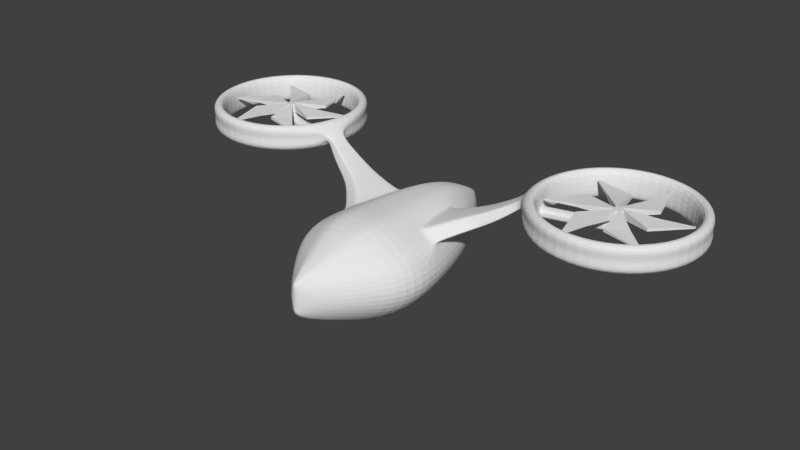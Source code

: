 # Source: Drone.blend  (saved by Blender 2.77.0; exported with 4.5.12 LTS)
import bpy
from mathutils import Matrix  # noqa: F401  (used for matrix-valued properties, if any)

bpy.ops.wm.read_factory_settings(use_empty=True)
scene = bpy.context.scene
scene.name = 'Scene'

# ---- collections
col_collection_1 = bpy.data.collections.new('Collection 1'); scene.collection.children.link(col_collection_1)

# ---- world
world_world = bpy.data.worlds.new('World'); scene.world = world_world
world_world.color = (0.05088, 0.05088, 0.05088)
world_world.use_sun_shadow = False
world_world.sun_shadow_jitter_overblur = 0.0
world_world.cycles.sampling_method = 'MANUAL'

# ---- meshes
me_cylinder_000 = bpy.data.meshes.new('Cylinder.000')
me_cylinder_000.from_pydata([(-2.767e-08, 0.07155, -0.07155), (-2.767e-08, 0.07155, 0.07155), (0.03578, 0.06197, -0.07155), (0.03578, 0.06197, 0.07155), (0.06197, 0.03578, -0.07155), (0.07155, -1.323e-07, -0.07155), (0.06197, -0.03578, -0.07155), (0.06197, -0.03578, 0.07155), (0.03578, -0.06197, -0.07155), (0.03578, -0.06197, 0.07155), (-1.687e-08, -0.07155, -0.07155), (-1.687e-08, -0.07155, 0.07155), (-0.03578, -0.06197, -0.07155), (-0.03578, -0.06197, 0.07155), (-0.06197, -0.03578, -0.07155), (-0.06197, -0.03578, 0.07155), (-0.07155, -1.624e-07, -0.07155), (-0.07155, -1.624e-07, 0.07155), (-0.06197, 0.03578, -0.07155), (-0.06197, 0.03578, 0.07155), (-0.03578, 0.06197, -0.07155), (-0.03578, 0.06197, 0.07155), (0.2627, 1.052, -0.007155), (0.2986, 1.043, -0.007155), (0.2986, 1.043, 0.007155), (0.2627, 1.052, 0.007155), (1.043, 0.2986, -0.007155), (1.052, 0.2627, -0.007155), (0.7799, -0.7536, 0.007155), (0.7799, -0.7536, -0.007155), (0.7536, -0.7799, -0.007155), (0.7536, -0.7799, 0.007155), (-0.2627, -1.052, 0.007155), (-0.2627, -1.052, -0.007155), (-0.2986, -1.043, -0.007155), (-0.2986, -1.043, 0.007155), (-1.043, -0.2986, 0.007155), (-1.043, -0.2986, -0.007155), (-1.052, -0.2627, -0.007155), (-1.052, -0.2627, 0.007155), (-0.7799, 0.7536, 0.007155), (-0.7799, 0.7536, -0.007155), (-0.7536, 0.7799, -0.007155), (-0.7536, 0.7799, 0.007155), (0.5808, 0.1679, -0.02482), (0.5684, -0.206, -0.02482), (0.1466, 0.5859, -0.02482), (0.461, 0.3902, -0.02482), (0.461, 0.3902, 0.02482), (0.1466, 0.5859, 0.02482), (-0.1074, 0.5944, -0.02482), (-0.1074, 0.5944, 0.02482), (-0.4342, 0.4199, 0.02482), (-0.4342, 0.4199, -0.02482), (-0.5685, 0.2042, 0.02482), (-0.5807, -0.166, 0.02482), (-0.5685, 0.2042, -0.02482), (-0.5807, -0.166, -0.02482), (-0.1466, -0.5859, 0.02482), (-0.1466, -0.5859, -0.02482), (-0.461, -0.3902, -0.02482), (-0.461, -0.3902, 0.02482), (0.4342, -0.4199, 0.02482), (0.4342, -0.4199, -0.02482), (0.1074, -0.5944, -0.02482), (0.1074, -0.5944, 0.02482), (0.07155, -1.323e-07, 0.07155), (0.06197, 0.03578, 0.07155), (1.052, 0.2627, 0.007155), (1.043, 0.2986, 0.007155), (0.5808, 0.1679, 0.02482), (0.5684, -0.206, 0.02482)], [], [(54, 56, 38, 39), (2, 3, 67, 4), (63, 62, 28, 29), (5, 66, 7, 6), (60, 59, 33, 34), (8, 9, 11, 10), (55, 54, 39, 36), (12, 13, 15, 14), (51, 50, 42, 43), (16, 17, 19, 18), (3, 1, 21, 19, 17, 15, 13, 11, 9, 7, 66, 67), (59, 58, 32, 33), (20, 21, 1, 0), (0, 2, 4, 5, 6, 8, 10, 12, 14, 16, 18, 20), (22, 25, 24, 23), (26, 69, 68, 27), (29, 28, 31, 30), (33, 32, 35, 34), (37, 36, 39, 38), (41, 40, 43, 42), (58, 61, 35, 32), (64, 63, 29, 30), (44, 70, 69, 26), (61, 60, 34, 35), (62, 65, 31, 28), (45, 44, 26, 27), (47, 46, 22, 23), (65, 64, 30, 31), (53, 52, 40, 41), (49, 48, 24, 25), (50, 53, 41, 42), (71, 45, 27, 68), (57, 55, 36, 37), (46, 49, 25, 22), (52, 51, 43, 40), (56, 57, 37, 38), (48, 47, 23, 24), (66, 5, 45, 71), (5, 4, 44, 45), (4, 67, 70, 44), (3, 2, 47, 48), (0, 1, 49, 46), (1, 3, 48, 49), (2, 0, 46, 47), (19, 21, 51, 52), (20, 18, 53, 50), (18, 19, 52, 53), (21, 20, 50, 51), (16, 14, 57, 56), (14, 15, 55, 57), (15, 17, 54, 55), (17, 16, 56, 54), (13, 12, 60, 61), (11, 13, 61, 58), (10, 11, 58, 59), (12, 10, 59, 60), (9, 8, 64, 65), (7, 9, 65, 62), (8, 6, 63, 64), (6, 7, 62, 63), (67, 66, 71, 70), (70, 71, 68, 69)])
me_cylinder_000.use_remesh_preserve_volume = False
me_cylinder_000.use_remesh_preserve_attributes = False
me_cylinder_000.use_mirror_vertex_groups = False
me_cylinder_000.update()
me_cylinder_008 = bpy.data.meshes.new('Cylinder.008')
me_cylinder_008.from_pydata([(-2.767e-08, 0.07155, -0.07155), (-2.767e-08, 0.07155, 0.07155), (0.03578, 0.06197, -0.07155), (0.03578, 0.06197, 0.07155), (0.06197, 0.03578, -0.07155), (0.07155, -1.323e-07, -0.07155), (0.06197, -0.03578, -0.07155), (0.06197, -0.03578, 0.07155), (0.03578, -0.06197, -0.07155), (0.03578, -0.06197, 0.07155), (-1.687e-08, -0.07155, -0.07155), (-1.687e-08, -0.07155, 0.07155), (-0.03578, -0.06197, -0.07155), (-0.03578, -0.06197, 0.07155), (-0.06197, -0.03578, -0.07155), (-0.06197, -0.03578, 0.07155), (-0.07155, -1.624e-07, -0.07155), (-0.07155, -1.624e-07, 0.07155), (-0.06197, 0.03578, -0.07155), (-0.06197, 0.03578, 0.07155), (-0.03578, 0.06197, -0.07155), (-0.03578, 0.06197, 0.07155), (0.2627, 1.052, -0.007155), (0.2986, 1.043, -0.007155), (0.2986, 1.043, 0.007155), (0.2627, 1.052, 0.007155), (1.043, 0.2986, -0.007155), (1.052, 0.2627, -0.007155), (0.7799, -0.7536, 0.007155), (0.7799, -0.7536, -0.007155), (0.7536, -0.7799, -0.007155), (0.7536, -0.7799, 0.007155), (-0.2627, -1.052, 0.007155), (-0.2627, -1.052, -0.007155), (-0.2986, -1.043, -0.007155), (-0.2986, -1.043, 0.007155), (-1.043, -0.2986, 0.007155), (-1.043, -0.2986, -0.007155), (-1.052, -0.2627, -0.007155), (-1.052, -0.2627, 0.007155), (-0.7799, 0.7536, 0.007155), (-0.7799, 0.7536, -0.007155), (-0.7536, 0.7799, -0.007155), (-0.7536, 0.7799, 0.007155), (0.5808, 0.1679, -0.02482), (0.5684, -0.206, -0.02482), (0.1466, 0.5859, -0.02482), (0.461, 0.3902, -0.02482), (0.461, 0.3902, 0.02482), (0.1466, 0.5859, 0.02482), (-0.1074, 0.5944, -0.02482), (-0.1074, 0.5944, 0.02482), (-0.4342, 0.4199, 0.02482), (-0.4342, 0.4199, -0.02482), (-0.5685, 0.2042, 0.02482), (-0.5807, -0.166, 0.02482), (-0.5685, 0.2042, -0.02482), (-0.5807, -0.166, -0.02482), (-0.1466, -0.5859, 0.02482), (-0.1466, -0.5859, -0.02482), (-0.461, -0.3902, -0.02482), (-0.461, -0.3902, 0.02482), (0.4342, -0.4199, 0.02482), (0.4342, -0.4199, -0.02482), (0.1074, -0.5944, -0.02482), (0.1074, -0.5944, 0.02482), (0.07155, -1.323e-07, 0.07155), (0.06197, 0.03578, 0.07155), (1.052, 0.2627, 0.007155), (1.043, 0.2986, 0.007155), (0.5808, 0.1679, 0.02482), (0.5684, -0.206, 0.02482)], [], [(54, 56, 38, 39), (2, 3, 67, 4), (63, 62, 28, 29), (5, 66, 7, 6), (60, 59, 33, 34), (8, 9, 11, 10), (55, 54, 39, 36), (12, 13, 15, 14), (51, 50, 42, 43), (16, 17, 19, 18), (3, 1, 21, 19, 17, 15, 13, 11, 9, 7, 66, 67), (59, 58, 32, 33), (20, 21, 1, 0), (0, 2, 4, 5, 6, 8, 10, 12, 14, 16, 18, 20), (22, 25, 24, 23), (26, 69, 68, 27), (29, 28, 31, 30), (33, 32, 35, 34), (37, 36, 39, 38), (41, 40, 43, 42), (58, 61, 35, 32), (64, 63, 29, 30), (44, 70, 69, 26), (61, 60, 34, 35), (62, 65, 31, 28), (45, 44, 26, 27), (47, 46, 22, 23), (65, 64, 30, 31), (53, 52, 40, 41), (49, 48, 24, 25), (50, 53, 41, 42), (71, 45, 27, 68), (57, 55, 36, 37), (46, 49, 25, 22), (52, 51, 43, 40), (56, 57, 37, 38), (48, 47, 23, 24), (66, 5, 45, 71), (5, 4, 44, 45), (4, 67, 70, 44), (3, 2, 47, 48), (0, 1, 49, 46), (1, 3, 48, 49), (2, 0, 46, 47), (19, 21, 51, 52), (20, 18, 53, 50), (18, 19, 52, 53), (21, 20, 50, 51), (16, 14, 57, 56), (14, 15, 55, 57), (15, 17, 54, 55), (17, 16, 56, 54), (13, 12, 60, 61), (11, 13, 61, 58), (10, 11, 58, 59), (12, 10, 59, 60), (9, 8, 64, 65), (7, 9, 65, 62), (8, 6, 63, 64), (6, 7, 62, 63), (67, 66, 71, 70), (70, 71, 68, 69)])
me_cylinder_008.use_remesh_preserve_volume = False
me_cylinder_008.use_remesh_preserve_attributes = False
me_cylinder_008.use_mirror_vertex_groups = False
me_cylinder_008.update()
me_cube_001 = bpy.data.meshes.new('Cube.001')
me_cube_001.from_pydata([(3.611, 2.036, 0.7944), (3.611, 2.036, 1.299), (4.004, 0.4835, 0.7944), (4.004, 0.4835, 1.299), (2.452, 0.09059, 0.7944), (2.452, 0.09059, 1.299), (2.024, 0.714, 0.8363), (2.024, 0.714, 0.9746), (1.979, 0.8914, 0.8363), (1.979, 0.8914, 0.9746), (2.059, 1.643, 0.7944), (2.059, 1.643, 1.299), (2.383, 2.224, 0.8868), (3.05, 2.393, 0.8868), (3.05, 2.393, 1.207), (2.383, 2.224, 1.207), (3.712, 2.205, 0.8868), (3.712, 2.205, 1.207), (4.192, 1.712, 0.8868), (4.192, 1.712, 1.207), (4.361, 1.045, 0.8868), (4.361, 1.045, 1.207), (4.174, 0.3825, 0.8868), (4.174, 0.3825, 1.207), (3.68, -0.09732, 0.8868), (3.68, -0.09732, 1.207), (3.013, -0.2662, 0.8868), (3.013, -0.2662, 1.207), (2.351, -0.07877, 0.8868), (2.351, -0.07877, 1.207), (1.871, 0.4147, 0.8868), (1.871, 0.4147, 1.207), (1.702, 1.082, 0.8868), (1.702, 1.082, 1.207), (1.889, 1.744, 0.8868), (1.889, 1.744, 1.207), (2.097, 1.62, 0.9055), (2.047, 0.9078, 0.9055), (2.091, 0.731, 0.9055), (2.475, 0.1292, 0.9055), (3.966, 0.5065, 0.9055), (3.588, 1.997, 0.9055), (2.479, 2.052, 0.7944), (3.047, 2.196, 0.7944), (3.047, 2.196, 1.299), (2.479, 2.052, 1.299), (4.02, 1.616, 0.7944), (4.164, 1.048, 0.7944), (4.164, 1.048, 1.299), (4.02, 1.616, 1.299), (3.584, 0.07479, 0.7944), (3.016, -0.06902, 0.7944), (3.016, -0.06902, 1.299), (3.584, 0.07479, 1.299), (2.043, 0.5108, 0.7944), (1.899, 1.079, 0.7944), (1.899, 1.079, 1.299), (2.043, 0.5108, 1.299), (2.501, 2.013, 0.9055), (1.944, 1.079, 0.9055), (2.082, 0.5328, 0.9055), (3.016, -0.02402, 0.9055), (3.562, 0.1141, 0.9055), (4.119, 1.048, 0.9055), (3.981, 1.594, 0.9055), (3.047, 2.151, 0.9055), (2.787, 1.095, 0.9055), (2.83, 0.9181, 0.9055), (2.83, 0.9181, 0.8358), (2.785, 1.095, 0.8358), (2.785, 1.095, 0.9751), (2.83, 0.9181, 0.9751), (1.979, 0.8914, 0.8363), (2.024, 0.714, 0.8363), (2.024, 0.714, 0.9746), (1.979, 0.8914, 0.9746), (1.99, 0.8874, 0.9055), (2.032, 0.7229, 0.9055), (3.143, 0.9965, 0.9735), (3.143, 0.9965, 0.8374), (3.143, 0.9965, 0.9055), (2.965, 0.9513, 0.9735), (2.965, 0.9513, 0.8374), (2.965, 0.9513, 0.9055), (2.92, 1.13, 0.9735), (2.92, 1.13, 0.8374), (2.92, 1.13, 0.9055), (3.098, 1.175, 0.9735), (3.098, 1.175, 0.8374), (3.098, 1.175, 0.9055), (3.112, 1.015, 1.048), (3.079, 1.143, 1.048), (2.951, 1.111, 1.048), (2.984, 0.9831, 1.048), (3.143, 0.9965, 1.048), (3.098, 1.175, 1.048), (2.92, 1.13, 1.048), (2.965, 0.9513, 1.048), (2.414, 2.168, 1.047), (3.049, 2.329, 1.047), (3.68, 2.151, 1.047), (4.137, 1.681, 1.047), (4.297, 1.046, 1.047), (4.119, 0.4151, 1.047), (3.649, -0.04175, 1.047), (3.014, -0.2025, 1.047), (2.383, -0.02409, 1.047), (1.926, 0.4457, 1.047), (1.766, 1.081, 1.047), (1.944, 1.712, 1.047), (0.042, -2.0, -0.28), (0.03, -2.0, 0.28), (0.042, 2.0, -0.21), (0.03, 2.0, 0.21), (0.33, -0.7078, 0.7461), (0.462, -0.7078, -0.7461), (0.1, 2.0, 1.987e-10), (0.1, -2.0, 1.987e-10), (1.1, -0.7078, 2.118e-10), (0.0, 2.0, 0.21), (0.0, 2.0, -0.21), (0.0, -2.0, 0.28), (0.0, -2.0, -0.28), (0.0, -0.7078, 0.7461), (0.0, -0.7078, -0.7461), (0.0, -2.0, 1.987e-10), (0.0, 2.0, 1.987e-10), (0.2475, -1.2, 0.63), (0.3465, -1.2, -0.63), (0.825, -1.2, 1.987e-10), (0.0, -1.2, -0.63), (0.0, -1.2, 0.63), (0.3276, 0.8, -0.6693), (0.234, 0.8, 0.6693), (0.78, 0.8, 1.987e-10), (0.0, 0.8, 0.6693), (0.0, 0.8, -0.6693), (0.3102, -0.1, 0.7), (0.0, -0.1, 0.7), (0.0, -0.1, -0.7), (0.4343, -0.1, -0.7), (1.034, -0.1, 1.987e-10), (0.2033, 1.4, -0.56), (0.484, 1.4, 1.987e-10), (0.1452, 1.4, 0.56), (0.0, 1.4, 0.56), (0.0, 1.4, -0.56), (0.0845, 2.0, 0.105), (0.0845, -2.0, 0.14), (0.9295, -0.7078, 0.3731), (0.0, 2.0, 0.105), (0.0, -2.0, 0.14), (0.6971, -1.2, 0.315), (0.409, 1.4, 0.28), (0.088, 2.0, -0.105), (0.088, -2.0, -0.14), (0.968, -0.7078, -0.3731), (0.0, -2.0, -0.14), (0.0, 2.0, -0.105), (0.726, -1.2, -0.315), (0.6864, 0.8, -0.3346), (0.9099, -0.1, -0.35), (0.4259, 1.4, -0.28), (0.05725, 2.0, 0.1575), (0.05725, -2.0, 0.21), (0.6298, -0.7078, 0.5596), (0.0, 2.0, 0.1575), (0.0, -2.0, 0.21), (0.4723, -1.2, 0.4725), (0.2771, 1.4, 0.42), (0.6305, 0.7718, 0.3622), (0.6657, 0.7398, 0.341), (0.669, 0.7744, 0.31), (0.6462, 0.8019, 0.3376), (0.8517, -0.04002, 0.3543), (0.8278, -0.07184, 0.3745), (0.8628, -0.1041, 0.3558), (0.8736, -0.07414, 0.3259), (0.4642, 0.7389, 0.4982), (0.4863, 0.7718, 0.4757), (0.4499, 0.8028, 0.4935), (0.4332, 0.775, 0.5169), (0.6265, -0.07184, 0.4995), (0.5899, -0.03919, 0.5181), (0.5679, -0.07453, 0.5363), (0.5969, -0.1042, 0.521), (1.799, 0.6665, 1.072), (1.807, 0.66, 1.06), (1.841, 0.66, 0.9949), (1.845, 0.6663, 0.9849), (1.758, 0.8361, 1.077), (1.755, 0.8297, 1.087), (1.793, 0.8298, 1.002), (1.786, 0.8361, 1.014), (0.8542, 0.7393, 0.6357), (1.417, 0.8036, 0.883), (1.141, 0.7706, 0.7467), (1.429, 0.8139, 0.871), (0.8729, 0.7556, 0.6167), (1.156, 0.7839, 0.7312), (0.9969, 0.7556, 0.5191), (1.511, 0.8139, 0.8065), (1.26, 0.7839, 0.6499), (1.53, 0.8039, 0.7952), (1.027, 0.7397, 0.5013), (1.284, 0.771, 0.6354), (1.488, 0.5473, 0.8942), (0.9619, 0.3479, 0.6527), (1.231, 0.4461, 0.7608), (0.9927, 0.3317, 0.6371), (1.507, 0.5371, 0.8842), (1.256, 0.4329, 0.748), (1.621, 0.5371, 0.8134), (1.166, 0.3317, 0.5296), (1.4, 0.4329, 0.6586), (1.186, 0.3475, 0.5127), (1.634, 0.5471, 0.8027), (1.416, 0.4457, 0.6448)], [], [(98, 15, 14, 99), (99, 14, 17, 100), (100, 17, 19, 101), (101, 19, 21, 102), (102, 21, 23, 103), (103, 23, 25, 104), (104, 25, 27, 105), (105, 27, 29, 106), (106, 29, 31, 107), (31, 33, 191, 186), (36, 11, 56, 59), (108, 33, 35, 109), (109, 35, 15, 98), (58, 45, 11, 36), (43, 42, 12, 13), (45, 44, 14, 15), (0, 43, 13, 16), (44, 1, 17, 14), (46, 0, 16, 18), (1, 49, 19, 17), (47, 46, 18, 20), (49, 48, 21, 19), (2, 47, 20, 22), (48, 3, 23, 21), (50, 2, 22, 24), (3, 53, 25, 23), (51, 50, 24, 26), (53, 52, 27, 25), (4, 51, 26, 28), (52, 5, 29, 27), (54, 4, 28, 30), (5, 57, 31, 29), (55, 54, 30, 32), (57, 56, 33, 31), (10, 55, 32, 34), (56, 11, 35, 33), (42, 10, 34, 12), (11, 45, 15, 35), (7, 38, 67, 71), (60, 57, 5, 39), (39, 5, 52, 61), (62, 53, 3, 40), (40, 3, 48, 63), (64, 49, 1, 41), (41, 1, 44, 65), (0, 41, 65, 43), (46, 64, 41, 0), (2, 40, 63, 47), (50, 62, 40, 2), (4, 39, 61, 51), (54, 60, 39, 4), (42, 58, 36, 10), (10, 36, 59, 55), (72, 73, 54, 55), (74, 75, 56, 57), (76, 72, 55, 59), (73, 77, 60, 54), (75, 76, 59, 56), (77, 74, 57, 60), (52, 53, 62, 61), (48, 49, 64, 63), (44, 45, 58, 65), (9, 7, 71, 70), (6, 8, 69, 68), (65, 58, 42, 43), (8, 37, 66, 69), (37, 9, 70, 66), (38, 6, 68, 67), (38, 7, 74, 77), (9, 37, 76, 75), (6, 38, 77, 73), (37, 8, 72, 76), (7, 9, 75, 74), (8, 6, 73, 72), (83, 67, 68, 82), (81, 71, 67, 83), (70, 84, 86, 66), (66, 86, 85, 69), (84, 70, 71, 81), (81, 78, 94, 97), (85, 88, 79, 82), (69, 85, 82, 68), (92, 93, 90, 91), (78, 87, 95, 94), (87, 84, 96, 95), (84, 81, 97, 96), (91, 90, 94, 95), (93, 92, 96, 97), (90, 93, 97, 94), (92, 91, 95, 96), (34, 109, 98, 12), (32, 108, 109, 34), (28, 106, 107, 30), (26, 105, 106, 28), (24, 104, 105, 26), (22, 103, 104, 24), (20, 102, 103, 22), (18, 101, 102, 20), (16, 100, 101, 18), (13, 99, 100, 16), (12, 98, 99, 13), (63, 64, 46, 47), (61, 62, 50, 51), (79, 80, 78, 81, 83, 82), (80, 79, 88, 89, 87, 78), (84, 87, 89, 88, 85, 86), (158, 154, 112, 120), (159, 155, 110, 128), (146, 120, 112, 142), (130, 124, 115, 128), (161, 156, 115, 140), (183, 207, 194, 178), (152, 148, 117, 129), (150, 147, 116, 126), (148, 151, 125, 117), (127, 114, 123, 131), (144, 113, 119, 145), (155, 157, 122, 110), (111, 127, 131, 121), (149, 152, 129, 118), (122, 130, 128, 110), (156, 159, 128, 115), (137, 133, 135, 138), (171, 204, 215, 174), (162, 160, 132, 142), (139, 136, 132, 140), (124, 139, 140, 115), (114, 137, 138, 123), (180, 179, 170, 173), (160, 161, 140, 132), (154, 162, 142, 112), (147, 153, 143, 116), (133, 144, 145, 135), (136, 146, 142, 132), (163, 169, 153, 147), (175, 213, 209, 182), (165, 168, 152, 149), (164, 167, 151, 148), (166, 163, 147, 150), (168, 164, 148, 152), (177, 176, 149, 118, 141), (116, 143, 162, 154), (134, 141, 161, 160), (143, 134, 160, 162), (118, 129, 159, 156), (117, 125, 157, 155), (141, 118, 156, 161), (129, 117, 155, 159), (126, 116, 154, 158), (127, 111, 164, 168), (119, 113, 163, 166), (111, 121, 167, 164), (114, 127, 168, 165), (144, 133, 181, 180, 169), (113, 144, 169, 163), (210, 212, 188, 187), (185, 165, 149, 176), (172, 171, 174, 177), (181, 184, 183, 178), (137, 114, 165, 185, 184), (201, 197, 190, 193), (182, 209, 207, 183), (190, 197, 195, 191), (210, 187, 186, 206), (216, 189, 188, 212), (170, 171, 172, 173), (174, 175, 176, 177), (178, 179, 180, 181), (182, 183, 184, 185), (171, 170, 200, 204), (174, 215, 213, 175), (179, 198, 200, 170), (192, 203, 201, 193), (195, 206, 186, 191), (216, 203, 192, 189), (153, 173, 172, 134, 143), (195, 197, 199, 196), (196, 199, 198, 194), (201, 203, 205, 202), (202, 205, 204, 200), (207, 209, 211, 208), (208, 211, 210, 206), (213, 215, 217, 214), (214, 217, 216, 212), (212, 210, 211, 214), (214, 211, 209, 213), (206, 195, 196, 208), (208, 196, 194, 207), (197, 201, 202, 199), (199, 202, 200, 198), (203, 216, 217, 205), (205, 217, 215, 204), (169, 180, 173, 153), (133, 137, 184, 181), (134, 172, 177, 141), (182, 185, 176, 175), (198, 179, 178, 194), (33, 108, 190, 191), (107, 31, 186, 187), (30, 107, 187, 188), (108, 32, 193, 190), (32, 30, 188, 189, 192, 193)])
me_cube_001.use_remesh_preserve_volume = False
me_cube_001.use_remesh_preserve_attributes = False
me_cube_001.use_mirror_vertex_groups = False
me_cube_001.update()

# ---- objects
ob_fan_2 = bpy.data.objects.new('Fan 2', me_cylinder_000)
ob_fan_1 = bpy.data.objects.new('Fan 1', me_cylinder_008)
ob_drone = bpy.data.objects.new('Drone', me_cube_001)

# ---- transforms, parenting, visibility, modifiers, constraints
ob_fan_2.location = (-3.032, 1.064, 1.108)
ob_fan_2.scale = (0.9369, 0.9369, 0.9369)
ob_fan_2.lineart.crease_threshold = 0.0
ob_fan_1.location = (3.032, 1.064, 1.108)
ob_fan_1.scale = (0.9369, 0.9369, 0.9369)
ob_fan_1.lineart.crease_threshold = 0.0
ob_drone.location = (0.0, 0.0, 0.0)
ob_drone.lineart.crease_threshold = 0.0
_m = ob_drone.modifiers.new('Mirror', 'MIRROR')
_m.use_clip = True
_m = ob_drone.modifiers.new('Subsurf', 'SUBSURF')
_m.uv_smooth = 'PRESERVE_CORNERS'
_m.quality = 2
_m.show_only_control_edges = False

# ---- collection membership
col_collection_1.objects.link(ob_fan_2)
col_collection_1.objects.link(ob_fan_1)
col_collection_1.objects.link(ob_drone)

# ---- scene / render settings (as saved in the file)
scene.frame_start = 1; scene.frame_end = 250; scene.frame_set(0)
scene.render.engine = 'BLENDER_EEVEE_NEXT'
scene.render.resolution_percentage = 50
scene.render.dither_intensity = 0.0
scene.cycles.use_denoising = False
scene.cycles.samples = 128
scene.cycles.sampling_pattern = 'TABULATED_SOBOL'
scene.cycles.light_sampling_threshold = 0.0
scene.cycles.use_adaptive_sampling = False
scene.cycles.use_light_tree = False
scene.cycles.blur_glossy = 0.0
scene.cycles.sample_clamp_indirect = 0.0
scene.view_settings.view_transform = 'Standard'
bpy.context.view_layer.update()

# ---- added for rendering (the .blend has no active camera and no usable light): camera, sun
cam_auto = bpy.data.cameras.new('AutoCamera')
cam_auto.lens = 50.0
cam_auto.sensor_width = 36.0
cam_auto.clip_end = 1000.0
ob_auto_camera = bpy.data.objects.new('AutoCamera', cam_auto)
scene.collection.objects.link(ob_auto_camera)
ob_auto_camera.location = (9.23154, -10.8814, 7.66181)
ob_auto_camera.rotation_euler = (1.09748, -7.21219e-08, 0.694738)
scene.camera = ob_auto_camera
light_auto_sun = bpy.data.lights.new('AutoSun', 'SUN')
light_auto_sun.energy = 3.0
light_auto_sun.angle = 0.0523599
ob_auto_sun = bpy.data.objects.new('AutoSun', light_auto_sun)
scene.collection.objects.link(ob_auto_sun)
ob_auto_sun.rotation_euler = (0.872665, 0.174533, 0.523599)
bpy.context.view_layer.update()
